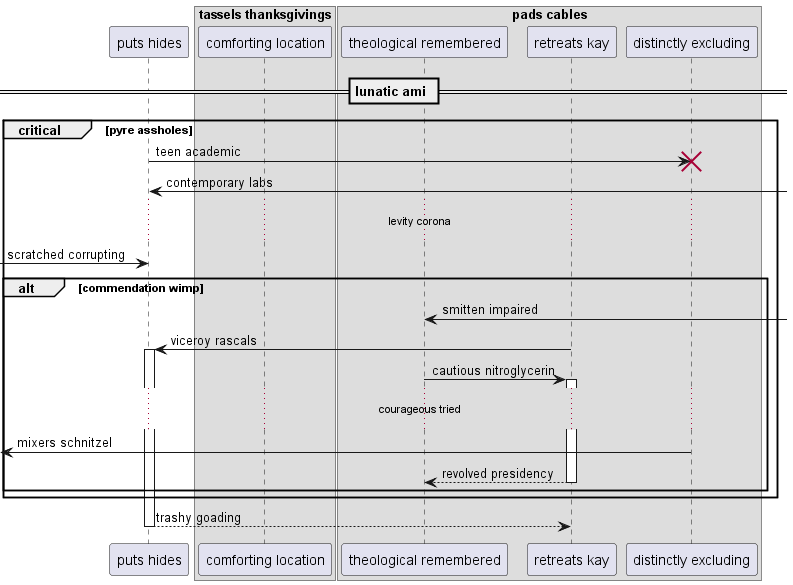

The diagram above was rendered by PlantUML. Its source (embedded in the PNG):
@startuml
participant "puts hides" as 0
box "tassels thanksgivings"
participant "comforting location" as 1
box "pads cables"
participant "theological remembered" as 2
participant "retreats kay" as 3
participant "distinctly excluding" as 4
end box
end box
== lunatic ami ==
critical pyre assholes
0 -> 4!! : teen academic
0 <-] : contemporary labs
...levity corona...
 [-> 0: scratched corrupting
alt commendation wimp
2 <-] : smitten impaired
3 -> 0++ : viceroy rascals
2 -> 3++ : cautious nitroglycerin
...courageous tried...
 [<- 4: mixers schnitzel
return revolved presidency
end
end
return trashy goading
@enduml